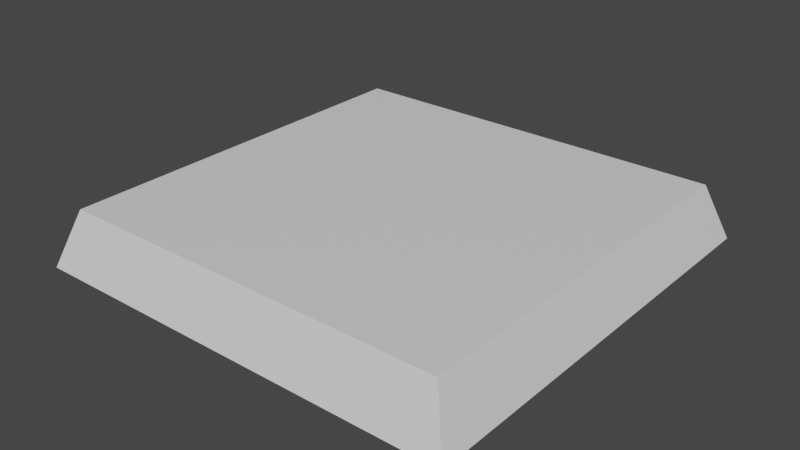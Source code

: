# Source: stone_tile_01_damaged.blend  (saved by Blender 2.80.75; exported with 4.5.12 LTS)
import bpy
from mathutils import Matrix  # noqa: F401  (used for matrix-valued properties, if any)

bpy.ops.wm.read_factory_settings(use_empty=True)
scene = bpy.context.scene
scene.name = 'Scene'

# ---- collections
col_collection = bpy.data.collections.new('Collection'); scene.collection.children.link(col_collection)

# ---- materials (node trees are filled in below, after node groups)
mat_material = bpy.data.materials.new('Material')
mat_material.alpha_threshold = 0.0
mat_material.use_transparent_shadow = False
mat_material.line_color = (0.0, 0.0, 0.0, 1.0)

# ---- material node trees
mat_material.use_nodes = True; mat_material.node_tree.nodes.clear()
_N = mat_material.node_tree.nodes; _L = mat_material.node_tree.links
n0 = _N.new('ShaderNodeOutputMaterial'); n0.name = 'Material Output'; n0.location = (300, 300)
n1 = _N.new('ShaderNodeBsdfPrincipled'); n1.name = 'Principled BSDF'; n1.location = (10, 300)
n1.distribution = 'GGX'
n1.subsurface_method = 'BURLEY'
n1.inputs[2].default_value = 0.4
n1.inputs[3].default_value = 1.45
n1.inputs[27].default_value = (0.0, 0.0, 0.0, 1.0)
n1.inputs[28].default_value = 1.0
_L.new(n1.outputs[0], n0.inputs[0])
n0.is_active_output = True

# ---- world
world_world = bpy.data.worlds.new('World'); scene.world = world_world
world_world.use_nodes = True; world_world.node_tree.nodes.clear()
_N = world_world.node_tree.nodes; _L = world_world.node_tree.links
n0 = _N.new('ShaderNodeOutputWorld'); n0.name = 'World Output'; n0.location = (300, 300)
n1 = _N.new('ShaderNodeBackground'); n1.name = 'Background'; n1.location = (10, 300)
n1.inputs[0].default_value = (0.05088, 0.05088, 0.05088, 1.0)
_L.new(n1.outputs[0], n0.inputs[0])
n0.is_active_output = True
world_world.color = (0.05088, 0.05088, 0.05088)
world_world.use_sun_shadow = False
world_world.sun_shadow_jitter_overblur = 0.0

# ---- meshes
me_cube = bpy.data.meshes.new('Cube')
me_cube.from_pydata([(2.1, 2.1, 0.3), (2.31, 2.31, -0.3), (2.1, -2.1, 0.3), (2.31, -2.31, -0.3), (-2.1, 2.1, 0.3), (-2.31, 2.31, -0.3), (-2.1, -2.1, 0.3), (-2.31, -2.31, -0.3)], [], [(0, 4, 6, 2), (3, 2, 6, 7), (7, 6, 4, 5), (5, 1, 3, 7), (1, 0, 2, 3), (5, 4, 0, 1)])
_uv = me_cube.uv_layers.new(name='UVMap')
_uv.uv.foreach_set('vector', [0.375, 0.0, 0.625, 0.0, 0.625, 0.25, 0.375, 0.25, 0.375, 0.25, 0.625, 0.25, 0.625, 0.5, 0.375, 0.5, 0.375, 0.5, 0.625, 0.5, 0.625, 0.75, 0.375, 0.75, 0.375, 0.75, 0.625, 0.75, 0.625, 1.0, 0.375, 1.0, 0.125, 0.5, 0.375, 0.5, 0.375, 0.75, 0.125, 0.75, 0.625, 0.5, 0.875, 0.5, 0.875, 0.75, 0.625, 0.75])
me_cube.materials.append(mat_material)
me_cube.use_remesh_preserve_volume = False
me_cube.use_remesh_preserve_attributes = False
me_cube.use_mirror_vertex_groups = False
me_cube.update()

# ---- objects
ob_cube = bpy.data.objects.new('Cube', me_cube)

# ---- transforms, parenting, visibility, modifiers, constraints
ob_cube.location = (0.0, 0.0, 0.0)
ob_cube.lock_rotations_4d = False
ob_cube.empty_display_type = 'ARROWS'
ob_cube.lineart.crease_threshold = 0.0

# ---- collection membership
col_collection.objects.link(ob_cube)

# ---- scene / render settings (as saved in the file)
scene.frame_start = 1; scene.frame_end = 250; scene.frame_set(1)
scene.render.engine = 'BLENDER_EEVEE_NEXT'
scene.cycles.use_denoising = False
scene.cycles.samples = 128
scene.cycles.sampling_pattern = 'TABULATED_SOBOL'
scene.cycles.use_adaptive_sampling = False
scene.cycles.use_light_tree = False
scene.view_settings.view_transform = 'Filmic'
bpy.context.view_layer.update()

# ---- added for rendering (the .blend has no active camera and no usable light): camera, sun
cam_auto = bpy.data.cameras.new('AutoCamera')
cam_auto.lens = 50.0
cam_auto.sensor_width = 36.0
cam_auto.clip_end = 1000.0
ob_auto_camera = bpy.data.objects.new('AutoCamera', cam_auto)
scene.collection.objects.link(ob_auto_camera)
ob_auto_camera.location = (6.07055, -7.28466, 4.85644)
ob_auto_camera.rotation_euler = (1.09748, -7.21219e-08, 0.694738)
scene.camera = ob_auto_camera
light_auto_sun = bpy.data.lights.new('AutoSun', 'SUN')
light_auto_sun.energy = 3.0
light_auto_sun.angle = 0.0523599
ob_auto_sun = bpy.data.objects.new('AutoSun', light_auto_sun)
scene.collection.objects.link(ob_auto_sun)
ob_auto_sun.rotation_euler = (0.872665, 0.174533, 0.523599)
bpy.context.view_layer.update()
